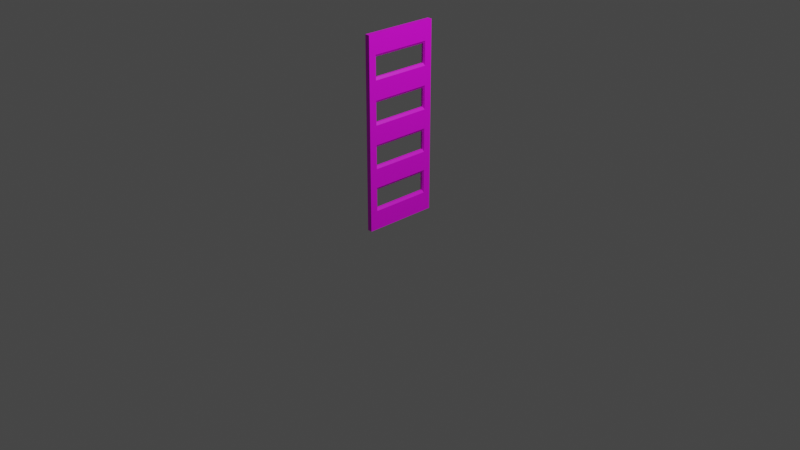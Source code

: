 # Source: BottomFloorDoor.blend  (saved by Blender 2.82.7; exported with 4.5.12 LTS)
import bpy
from mathutils import Matrix  # noqa: F401  (used for matrix-valued properties, if any)

bpy.ops.wm.read_factory_settings(use_empty=True)
scene = bpy.context.scene
scene.name = 'Scene'

# ---- collections
col_collection = bpy.data.collections.new('Collection'); scene.collection.children.link(col_collection)

# ---- images (referenced by path relative to the original .blend; pixels are not part of the script)
import os
ASSET_DIR = os.environ.get("B2B_ASSET_DIR", "")  # directory of the original .blend (textures are referenced by path, not embedded)
HERE = os.path.dirname(os.path.abspath(__file__))  # packed textures are extracted next to this script under _unpacked/

def load_image(name, relpath, width, height, colorspace="sRGB"):
    """Load a texture the original file referenced (path relative to the .blend, or extracted next to this script)."""
    p = next((c for c in (os.path.join(HERE, relpath), os.path.join(ASSET_DIR, relpath)) if relpath and os.path.exists(c)), "")
    if p:
        img = bpy.data.images.load(p, check_existing=True)
        img.name = name
    else:  # same state as the original file: an image datablock whose file is absent (Cycles renders it pink)
        img = bpy.data.images.new(name, width, height)
        img.source = "FILE"
        img.filepath = "//" + (relpath or name)
    img.colorspace_settings.name = colorspace
    return img
img_livingroomdoortexture2_jpg = load_image('LivingRoomDoorTexture2.jpg', 'LivingRoomDoorTexture2.jpg', 1024, 1024, 'sRGB')

# ---- materials (node trees are filled in below, after node groups)
mat_wood = bpy.data.materials.new('Wood')
mat_wood.use_transparent_shadow = False

# ---- material node trees
mat_wood.use_nodes = True; mat_wood.node_tree.nodes.clear()
_N = mat_wood.node_tree.nodes; _L = mat_wood.node_tree.links
n0 = _N.new('ShaderNodeOutputMaterial'); n0.name = 'Material Output'; n0.location = (300, 300)
n1 = _N.new('ShaderNodeBsdfPrincipled'); n1.name = 'Principled BSDF'; n1.location = (10, 300)
n1.distribution = 'GGX'
n1.subsurface_method = 'BURLEY'
n1.inputs[3].default_value = 1.45
n1.inputs[27].default_value = (0.0, 0.0, 0.0, 1.0)
n1.inputs[28].default_value = 1.0
n2 = _N.new('ShaderNodeTexImage'); n2.name = 'Image Texture'; n2.location = (-280, 275)
n2.image = img_livingroomdoortexture2_jpg
_L.new(n1.outputs[0], n0.inputs[0])
_L.new(n2.outputs[0], n1.inputs[0])
n0.is_active_output = True

# ---- world
world_world = bpy.data.worlds.new('World'); scene.world = world_world
world_world.use_nodes = True; world_world.node_tree.nodes.clear()
_N = world_world.node_tree.nodes; _L = world_world.node_tree.links
n0 = _N.new('ShaderNodeOutputWorld'); n0.name = 'World Output'; n0.location = (300, 300)
n1 = _N.new('ShaderNodeBackground'); n1.name = 'Background'; n1.location = (10, 300)
n1.inputs[0].default_value = (0.05088, 0.05088, 0.05088, 1.0)
_L.new(n1.outputs[0], n0.inputs[0])
n0.is_active_output = True
world_world.color = (0.05088, 0.05088, 0.05088)
world_world.use_sun_shadow = False
world_world.sun_shadow_jitter_overblur = 0.0

# ---- cameras
cam_camera = bpy.data.cameras.new('Camera')
cam_camera.clip_end = 100.0
cam_camera.ortho_scale = 7.314

# ---- lights
light_light = bpy.data.lights.new('Light', 'POINT')
light_light.transmission_factor = 0.0
light_light.energy = 1000.0
light_light.shadow_soft_size = 0.1
light_light.shadow_maximum_resolution = 0.006
light_light.use_absolute_resolution = True

# ---- meshes
me_cube_005 = bpy.data.meshes.new('Cube.005')
me_cube_005.from_pydata([(-0.5, -0.5, -0.5), (-0.5, 0.5, -0.5), (0.5, -0.5, -0.5), (0.5, 0.5, -0.5), (-0.5, 0.5, -0.05), (-0.5, 0.5, -0.175), (-0.5, 0.5, -0.275), (-0.5, 0.5, -0.4), (0.5, 0.5, -0.05), (0.5, 0.5, -0.175), (0.5, 0.5, -0.275), (0.5, 0.5, -0.4), (0.5, -0.5, -0.05), (0.5, -0.5, -0.175), (0.5, -0.5, -0.275), (0.5, -0.5, -0.4), (-0.5, -0.5, -0.4), (-0.5, -0.5, -0.275), (-0.5, -0.5, -0.175), (-0.5, -0.5, -0.05), (-0.3869, -0.1531, -0.06308), (0.3869, -0.1531, -0.06308), (-0.3869, -0.1531, -0.1619), (0.3869, -0.1531, -0.1619), (0.3869, 0.1531, -0.06308), (-0.3869, 0.1531, -0.06308), (0.3869, 0.1531, -0.1619), (-0.3869, 0.1531, -0.1619), (-0.3869, -0.1531, -0.2881), (0.3869, -0.1531, -0.2881), (-0.3869, -0.1531, -0.3869), (0.3869, -0.1531, -0.3869), (0.3869, 0.1531, -0.2881), (-0.3869, 0.1531, -0.2881), (0.3869, 0.1531, -0.3869), (-0.3869, 0.1531, -0.3869), (0.4, -0.5, -0.5), (-0.4, -0.5, -0.5), (-0.4, 0.5, -0.5), (0.4, 0.5, -0.5), (-0.4, 0.5, -0.4), (0.4, 0.5, -0.4), (-0.4, 0.5, -0.275), (0.4, 0.5, -0.275), (0.4, -0.5, -0.4), (-0.4, -0.5, -0.4), (0.4, -0.5, -0.275), (-0.4, -0.5, -0.275), (-0.4, 0.5, -0.175), (0.4, 0.5, -0.175), (-0.4, 0.5, -0.05), (0.4, 0.5, -0.05), (0.4, -0.5, -0.175), (-0.4, -0.5, -0.175), (0.4, -0.5, -0.05), (-0.4, -0.5, -0.05), (-0.5, -0.5, 0.5), (-0.5, 0.5, 0.5), (0.5, -0.5, 0.5), (0.5, 0.5, 0.5), (-0.5, -0.5, 0.0), (-0.5, 0.5, 0.0), (0.5, 0.5, 0.0), (0.5, -0.5, 0.0), (-0.5, 0.5, 0.05), (-0.5, 0.5, 0.175), (-0.5, 0.5, 0.275), (-0.5, 0.5, 0.4), (0.5, 0.5, 0.05), (0.5, 0.5, 0.175), (0.5, 0.5, 0.275), (0.5, 0.5, 0.4), (0.5, -0.5, 0.05), (0.5, -0.5, 0.175), (0.5, -0.5, 0.275), (0.5, -0.5, 0.4), (-0.5, -0.5, 0.4), (-0.5, -0.5, 0.275), (-0.5, -0.5, 0.175), (-0.5, -0.5, 0.05), (-0.3869, -0.1531, 0.06308), (0.3869, -0.1531, 0.06308), (-0.3869, -0.1531, 0.1619), (0.3869, -0.1531, 0.1619), (0.3869, 0.1531, 0.06308), (-0.3869, 0.1531, 0.06308), (0.3869, 0.1531, 0.1619), (-0.3869, 0.1531, 0.1619), (-0.3869, -0.1531, 0.2881), (0.3869, -0.1531, 0.2881), (-0.3869, -0.1531, 0.3869), (0.3869, -0.1531, 0.3869), (0.3869, 0.1531, 0.2881), (-0.3869, 0.1531, 0.2881), (0.3869, 0.1531, 0.3869), (-0.3869, 0.1531, 0.3869), (0.4, -0.5, 0.5), (-0.4, -0.5, 0.5), (-0.4, -0.5, 0.0), (0.4, -0.5, 0.0), (-0.4, 0.5, 0.5), (0.4, 0.5, 0.5), (0.4, 0.5, 0.0), (-0.4, 0.5, 0.0), (-0.4, 0.5, 0.4), (0.4, 0.5, 0.4), (-0.4, 0.5, 0.275), (0.4, 0.5, 0.275), (0.4, -0.5, 0.4), (-0.4, -0.5, 0.4), (0.4, -0.5, 0.275), (-0.4, -0.5, 0.275), (-0.4, 0.5, 0.175), (0.4, 0.5, 0.175), (-0.4, 0.5, 0.05), (0.4, 0.5, 0.05), (0.4, -0.5, 0.175), (-0.4, -0.5, 0.175), (0.4, -0.5, 0.05), (-0.4, -0.5, 0.05)], [], [(19, 60, 61, 4), (8, 62, 63, 12), (48, 49, 43, 42), (11, 15, 2, 3), (54, 99, 98, 55), (16, 17, 6, 7), (9, 13, 14, 10), (52, 53, 47, 46), (8, 12, 13, 9), (38, 39, 36, 37), (0, 16, 7, 1), (17, 18, 5, 6), (18, 19, 4, 5), (40, 41, 39, 38), (44, 45, 37, 36), (10, 14, 15, 11), (55, 19, 18, 53), (12, 63, 99, 54), (53, 18, 17, 47), (12, 54, 52, 13), (51, 8, 9, 49), (4, 61, 103, 50), (49, 9, 10, 43), (4, 50, 48, 5), (47, 17, 16, 45), (13, 52, 46, 14), (45, 16, 0, 37), (14, 46, 44, 15), (43, 10, 11, 41), (5, 48, 42, 6), (41, 11, 3, 39), (6, 42, 40, 7), (15, 44, 36, 2), (1, 38, 37, 0), (55, 98, 60, 19), (7, 40, 38, 1), (39, 3, 2, 36), (51, 102, 62, 8), (50, 103, 102, 51), (35, 34, 41, 40), (32, 33, 42, 43), (31, 30, 45, 44), (28, 29, 46, 47), (30, 28, 47, 45), (29, 31, 44, 46), (34, 32, 43, 41), (33, 35, 40, 42), (27, 26, 49, 48), (24, 25, 50, 51), (23, 22, 53, 52), (20, 21, 54, 55), (22, 20, 55, 53), (21, 23, 52, 54), (26, 24, 51, 49), (25, 27, 48, 50), (21, 24, 26, 23), (25, 24, 21, 20), (22, 27, 25, 20), (27, 22, 23, 26), (30, 35, 33, 28), (35, 30, 31, 34), (33, 32, 29, 28), (29, 32, 34, 31), (79, 64, 61, 60), (68, 72, 63, 62), (112, 106, 107, 113), (71, 59, 58, 75), (118, 119, 98, 99), (76, 67, 66, 77), (69, 70, 74, 73), (116, 110, 111, 117), (68, 69, 73, 72), (100, 97, 96, 101), (56, 57, 67, 76), (77, 66, 65, 78), (78, 65, 64, 79), (104, 100, 101, 105), (108, 96, 97, 109), (70, 71, 75, 74), (119, 117, 78, 79), (72, 118, 99, 63), (117, 111, 77, 78), (72, 73, 116, 118), (115, 113, 69, 68), (64, 114, 103, 61), (113, 107, 70, 69), (64, 65, 112, 114), (111, 109, 76, 77), (73, 74, 110, 116), (109, 97, 56, 76), (74, 75, 108, 110), (107, 105, 71, 70), (65, 66, 106, 112), (105, 101, 59, 71), (66, 67, 104, 106), (75, 58, 96, 108), (57, 56, 97, 100), (119, 79, 60, 98), (67, 57, 100, 104), (101, 96, 58, 59), (115, 68, 62, 102), (114, 115, 102, 103), (95, 104, 105, 94), (92, 107, 106, 93), (91, 108, 109, 90), (88, 111, 110, 89), (90, 109, 111, 88), (89, 110, 108, 91), (94, 105, 107, 92), (93, 106, 104, 95), (87, 112, 113, 86), (84, 115, 114, 85), (83, 116, 117, 82), (80, 119, 118, 81), (82, 117, 119, 80), (81, 118, 116, 83), (86, 113, 115, 84), (85, 114, 112, 87), (81, 83, 86, 84), (85, 80, 81, 84), (82, 80, 85, 87), (87, 86, 83, 82), (90, 88, 93, 95), (95, 94, 91, 90), (93, 88, 89, 92), (89, 91, 94, 92)])
_uv = me_cube_005.uv_layers.new(name='UVMap')
_uv.uv.foreach_set('vector', [0.4875, 0.0, 0.5, 0.0, 0.5, 0.25, 0.4875, 0.25, 0.4875, 0.5, 0.5, 0.5, 0.5, 0.75, 0.4875, 0.75, 0.3844, 0.4227, 0.9396, 0.45, 0.9363, 0.5234, 0.3812, 0.4925, 0.4, 0.5, 0.4, 0.75, 0.375, 0.75, 0.375, 0.5, 0.3657, 0.1833, 0.3642, 0.1491, 0.9253, 0.1519, 0.9239, 0.1911, 0.4, 0.0, 0.4312, 0.0, 0.4313, 0.25, 0.4, 0.25, 0.4563, 0.5, 0.4563, 0.75, 0.4313, 0.75, 0.4312, 0.5, 0.3239, 0.196, 0.8819, 0.2246, 0.8786, 0.2983, 0.3206, 0.2662, 0.4875, 0.5, 0.4875, 0.75, 0.4563, 0.75, 0.4563, 0.5, 0.15, 0.5, 0.35, 0.5, 0.35, 0.75, 0.15, 0.75, 0.375, 0.0, 0.4, 0.0, 0.4, 0.25, 0.375, 0.25, 0.4312, 0.0, 0.4562, 0.0, 0.4563, 0.25, 0.4313, 0.25, 0.4562, 0.0, 0.4875, 0.0, 0.4875, 0.25, 0.4563, 0.25, 0.1099, 0.1374, 0.668, 0.1986, 0.6666, 0.2784, 0.1001, 0.2045, 0.3761, 0.6267, 0.936, 0.6821, 0.9349, 0.7618, 0.3671, 0.6948, 0.4312, 0.5, 0.4313, 0.75, 0.4, 0.75, 0.4, 0.5, 0.6466, 0.5377, 0.7369, 0.5406, 0.7432, 0.6765, 0.6472, 0.6886, 0.002522, 0.5338, 0.001255, 0.4957, 0.08684, 0.4957, 0.08838, 0.5299, 0.6472, 0.6886, 0.7432, 0.6765, 0.7417, 0.7628, 0.644, 0.7623, 0.002522, 0.5338, 0.08838, 0.5299, 0.08919, 0.66, 0.001249, 0.6599, 0.6434, 0.5336, 0.733, 0.5364, 0.7402, 0.672, 0.6436, 0.6847, 0.001194, 0.5329, 8.614e-05, 0.4943, 0.08629, 0.4942, 0.08775, 0.5286, 0.6436, 0.6847, 0.7402, 0.672, 0.7389, 0.7586, 0.6403, 0.7581, 0.001194, 0.5329, 0.08775, 0.5286, 0.08839, 0.6573, 0.001673, 0.6577, 0.644, 0.7623, 0.7417, 0.7628, 0.7449, 0.9054, 0.6453, 0.9141, 0.001249, 0.6599, 0.08919, 0.66, 0.08589, 0.7302, 0.0001019, 0.74, 0.6453, 0.9141, 0.7449, 0.9054, 0.7387, 0.9999, 0.6443, 0.9938, 0.0001019, 0.74, 0.08589, 0.7302, 0.08548, 0.8587, 0.00749, 0.8587, 0.6403, 0.7581, 0.7389, 0.7586, 0.7422, 0.9044, 0.6414, 0.9132, 0.001673, 0.6577, 0.08839, 0.6573, 0.08518, 0.7271, 0.001147, 0.7361, 0.6414, 0.9132, 0.7422, 0.9044, 0.7354, 0.9999, 0.6399, 0.9931, 0.001147, 0.7361, 0.08518, 0.7271, 0.08321, 0.852, 0.006904, 0.8511, 0.00749, 0.8587, 0.08548, 0.8587, 0.07639, 0.9268, 0.007096, 0.9253, 0.125, 0.5, 0.15, 0.5, 0.15, 0.75, 0.125, 0.75, 0.6466, 0.5377, 0.648, 0.4985, 0.7356, 0.4977, 0.7369, 0.5406, 0.006904, 0.8511, 0.08321, 0.852, 0.07348, 0.9191, 0.005588, 0.9167, 0.07801, 0.4876, 0.00537, 0.4843, 0.05414, 7.521e-05, 0.1268, 0.003327, 0.6434, 0.5336, 0.6448, 0.4948, 0.7316, 0.4939, 0.733, 0.5364, 0.4024, 0.9019, 0.401, 0.8676, 0.9594, 0.8681, 0.958, 0.9069, 0.6204, 0.01642, 0.6204, 0.9836, 0.5417, 0.9999, 0.5417, 6.586e-05, 0.8827, 0.9836, 0.8827, 0.01642, 0.9567, 6.586e-05, 0.9567, 0.9999, 0.07386, 0.01642, 0.07386, 0.9836, 0.01301, 0.9999, 0.01301, 6.586e-05, 0.2478, 0.01642, 0.2478, 0.9836, 0.1862, 0.9999, 0.1862, 6.586e-05, 0.4751, 0.3224, 0.4751, 0.03774, 0.5249, 6.001e-05, 0.5249, 0.3601, 0.4693, 0.3224, 0.4693, 0.03774, 0.5307, 6.001e-05, 0.5307, 0.3601, 0.08317, 0.5976, 0.08317, 0.3129, 0.1464, 0.2752, 0.1464, 0.6353, 0.5828, 0.9447, 0.5828, 0.66, 0.6458, 0.6223, 0.6458, 0.9824, 0.2539, 0.01642, 0.2539, 0.9836, 0.18, 0.9999, 0.18, 6.586e-05, 0.7945, 0.9836, 0.7945, 0.01642, 0.8671, 6.586e-05, 0.8671, 0.9999, 0.3007, 0.01642, 0.3007, 0.9836, 0.1333, 0.9999, 0.1333, 6.586e-05, 0.2951, 0.01642, 0.2951, 0.9836, 0.1389, 0.9999, 0.1389, 6.586e-05, 0.5286, 0.03774, 0.5286, 0.3224, 0.4714, 0.3601, 0.4714, 6.001e-05, 0.4695, 0.3224, 0.4695, 0.03774, 0.5305, 6.001e-05, 0.5305, 0.3601, 0.1772, 0.877, 0.1772, 0.5923, 0.2217, 0.5546, 0.2217, 0.9147, 0.7775, 0.568, 0.7775, 0.2833, 0.8321, 0.2456, 0.8321, 0.6056, 0.9334, 0.09052, 0.9334, 0.1361, 0.6107, 0.1361, 0.6107, 0.09052, 0.8721, 0.9999, 0.8721, 6.3e-05, 0.9122, 6.291e-05, 0.9122, 0.9999, 0.673, 0.873, 0.6234, 0.873, 0.6234, 0.5503, 0.673, 0.5503, 0.4736, 6.291e-05, 0.5148, 6.291e-05, 0.5148, 0.9999, 0.4736, 0.9999, 0.8961, 0.1919, 0.8961, 0.2375, 0.5734, 0.2375, 0.5734, 0.1919, 0.1768, 6.291e-05, 0.219, 6.294e-05, 0.219, 0.9999, 0.1768, 0.9999, 0.8432, 0.9957, 0.8432, -0.00417, 0.8819, -0.00417, 0.8819, 0.9957, 0.6664, 0.1589, 0.6664, 0.1104, 0.8778, 0.1104, 0.8778, 0.1589, 0.4875, 0.0, 0.4875, 0.25, 0.5, 0.25, 0.5, 0.0, 0.4875, 0.5, 0.4875, 0.75, 0.5, 0.75, 0.5, 0.5, 0.3438, 0.1696, 0.3419, 0.1002, 0.894, 0.07763, 0.8961, 0.1513, 0.4, 0.5, 0.375, 0.5, 0.375, 0.75, 0.4, 0.75, 0.08985, 0.4614, 0.6471, 0.4596, 0.648, 0.4985, 0.08684, 0.4957, 0.4, 0.0, 0.4, 0.25, 0.4313, 0.25, 0.4312, 0.0, 0.4563, 0.5, 0.4312, 0.5, 0.4313, 0.75, 0.4563, 0.75, 0.05679, 0.8886, 0.05447, 0.8186, 0.6104, 0.7975, 0.6122, 0.8711, 0.4875, 0.5, 0.4563, 0.5, 0.4563, 0.75, 0.4875, 0.75, 0.15, 0.5, 0.15, 0.75, 0.35, 0.75, 0.35, 0.5, 0.375, 0.0, 0.375, 0.25, 0.4, 0.25, 0.4, 0.0, 0.4312, 0.0, 0.4313, 0.25, 0.4563, 0.25, 0.4562, 0.0, 0.4562, 0.0, 0.4563, 0.25, 0.4875, 0.25, 0.4875, 0.0, 0.07207, 0.8749, 0.06412, 0.8079, 0.6284, 0.7479, 0.6276, 0.827, 0.3318, 0.8744, 0.3231, 0.8064, 0.8937, 0.7484, 0.893, 0.8284, 0.4312, 0.5, 0.4, 0.5, 0.4, 0.75, 0.4313, 0.75, 0.6471, 0.4596, 0.6442, 0.3111, 0.7401, 0.323, 0.7349, 0.4554, 0.001475, 0.4569, 0.08985, 0.4614, 0.08684, 0.4957, 0.001255, 0.4957, 0.6442, 0.3111, 0.6424, 0.2375, 0.7388, 0.2382, 0.7401, 0.323, 0.001475, 0.4569, 0.001502, 0.3289, 0.08879, 0.3286, 0.08985, 0.4614, 0.6439, 0.4562, 0.6401, 0.3087, 0.7361, 0.3205, 0.7307, 0.452, 0.0005235, 0.4552, 0.08947, 0.4597, 0.08629, 0.4942, 8.614e-05, 0.4943, 0.6401, 0.3087, 0.638, 0.235, 0.7348, 0.2362, 0.7361, 0.3205, 0.0005235, 0.4552, 0.0006417, 0.3266, 0.08777, 0.3269, 0.08947, 0.4597, 0.6424, 0.2375, 0.645, 0.08441, 0.7449, 0.09498, 0.7388, 0.2382, 0.001502, 0.3289, 8.629e-05, 0.2492, 0.08647, 0.2586, 0.08879, 0.3286, 0.645, 0.08441, 0.6457, 0.004372, 0.7406, 8.629e-05, 0.7449, 0.09498, 8.629e-05, 0.2492, 0.006722, 0.1312, 0.08383, 0.1304, 0.08647, 0.2586, 0.638, 0.235, 0.6436, 0.08305, 0.7422, 0.09419, 0.7348, 0.2362, 0.0006417, 0.3266, 0.0006398, 0.2466, 0.08588, 0.2576, 0.08777, 0.3269, 0.6436, 0.08305, 0.6444, 0.003852, 0.7385, 8.614e-05, 0.7422, 0.09419, 0.0006398, 0.2466, 0.01097, 0.1296, 0.08807, 0.1309, 0.08588, 0.2576, 0.006722, 0.1312, 0.005691, 0.06449, 0.07514, 0.06237, 0.08383, 0.1304, 0.125, 0.5, 0.125, 0.75, 0.15, 0.75, 0.15, 0.5, 0.6471, 0.4596, 0.7349, 0.4554, 0.7356, 0.4977, 0.648, 0.4985, 0.01097, 0.1296, 0.01188, 0.06381, 0.08012, 0.06386, 0.08807, 0.1309, 0.35, 0.5, 0.35, 0.75, 0.375, 0.75, 0.375, 0.5, 0.6439, 0.4562, 0.7307, 0.452, 0.7316, 0.4939, 0.6448, 0.4948, 0.08947, 0.4597, 0.6439, 0.4562, 0.6448, 0.4948, 0.08629, 0.4942, 0.4813, 0.9836, 0.4014, 0.9999, 0.4014, 6.586e-05, 0.4813, 0.01642, 0.7715, 0.9667, 0.6953, 0.983, 0.6953, -0.01687, 0.7715, -0.0005167, 0.6701, 0.9836, 0.5766, 0.9999, 0.5766, 6.586e-05, 0.6701, 0.01642, 0.5407, 0.9836, 0.4436, 0.9999, 0.4436, 6.586e-05, 0.5407, 0.01642, 0.4433, 0.03774, 0.5567, 6.001e-05, 0.5567, 0.3601, 0.4433, 0.3224, 0.4725, 0.03774, 0.5275, 6.001e-05, 0.5275, 0.3601, 0.4725, 0.3224, 0.2422, 0.3224, 0.1991, 0.3601, 0.1991, 6.001e-05, 0.2422, 0.03774, 0.5211, 0.3224, 0.4789, 0.3601, 0.4789, 6.001e-05, 0.5211, 0.03774, 0.6616, 0.9836, 0.602, 0.9999, 0.602, 6.586e-05, 0.6616, 0.01642, 0.1526, 0.9836, 0.07818, 0.9999, 0.07818, 6.586e-05, 0.1526, 0.01642, 0.2711, 0.9836, 0.1629, 0.9999, 0.1629, 6.586e-05, 0.2711, 0.01642, 0.2669, 0.9836, 0.167, 0.9999, 0.167, 6.586e-05, 0.2669, 0.01642, 0.4687, 0.03774, 0.5313, 6.001e-05, 0.5313, 0.3601, 0.4687, 0.3224, 0.5327, 0.3224, 0.4673, 0.3601, 0.4673, 6.001e-05, 0.5327, 0.03774, 0.9301, 0.03774, 0.9673, 6.001e-05, 0.9673, 0.3601, 0.9301, 0.3224, 0.8769, 0.6219, 0.9274, 0.5842, 0.9274, 0.9443, 0.8769, 0.9066, 0.7293, 0.2774, 0.7293, 0.6001, 0.6974, 0.6001, 0.6974, 0.2774, 0.0383, 6.294e-05, 0.06968, 6.291e-05, 0.06968, 0.9999, 0.0383, 0.9999, 0.08472, 0.8519, 0.08472, 0.5292, 0.1195, 0.5292, 0.1195, 0.8519, 0.6212, 0.9999, 0.6212, 6.291e-05, 0.6636, 6.291e-05, 0.6636, 0.9999, 0.835, 0.3175, 0.835, 0.6402, 0.7915, 0.6402, 0.7915, 0.3175, 0.2311, 0.9999, 0.2311, 6.294e-05, 0.2663, 6.291e-05, 0.2663, 0.9999, 0.6117, 6.291e-05, 0.6477, 6.294e-05, 0.6477, 0.9999, 0.6117, 0.9999, 0.5182, 5.691e-05, 0.5182, 0.3228, 0.4818, 0.3228, 0.4818, 5.68e-05])
me_cube_005.materials.append(mat_wood)
me_cube_005.use_remesh_fix_poles = True
me_cube_005.use_remesh_preserve_attributes = False
me_cube_005.use_mirror_vertex_groups = False
me_cube_005.update()

# ---- objects
ob_light = bpy.data.objects.new('Light', light_light)
ob_camera = bpy.data.objects.new('Camera', cam_camera)
ob_livingroomdoor = bpy.data.objects.new('LivingRoomDoor', me_cube_005)

# ---- transforms, parenting, visibility, modifiers, constraints
ob_light.location = (4.076, 1.005, 5.904)
ob_light.rotation_euler = (0.6503, 0.05522, 1.866)
ob_light.lock_rotations_4d = False
ob_light.empty_display_type = 'ARROWS'
ob_light.color = (0.0, 0.0, 0.0, 0.0)
ob_light.lineart.crease_threshold = 0.0
ob_camera.location = (7.359, -6.926, 4.958)
ob_camera.rotation_euler = (1.109, 0.0, 0.8149)
ob_camera.lock_rotations_4d = False
ob_camera.empty_display_type = 'ARROWS'
ob_camera.color = (0.0, 0.0, 0.0, 0.0)
ob_camera.display_type = 'WIRE'
ob_camera.lineart.crease_threshold = 0.0
ob_livingroomdoor.location = (0.0, 0.0, 1.0)
ob_livingroomdoor.rotation_euler = (0.0, -0.0, 1.571)
ob_livingroomdoor.scale = (0.8, 0.05, 2.0)
ob_livingroomdoor.lineart.crease_threshold = 0.0

# ---- collection membership
col_collection.objects.link(ob_light)
col_collection.objects.link(ob_camera)
col_collection.objects.link(ob_livingroomdoor)

# ---- scene / render settings (as saved in the file)
scene.camera = ob_camera
scene.frame_start = 1; scene.frame_end = 250; scene.frame_set(1)
scene.render.engine = 'BLENDER_EEVEE_NEXT'
scene.cycles.use_denoising = False
scene.cycles.samples = 128
scene.cycles.sampling_pattern = 'TABULATED_SOBOL'
scene.cycles.use_adaptive_sampling = False
scene.cycles.use_light_tree = False
scene.view_settings.view_transform = 'Filmic'
bpy.context.view_layer.update()
